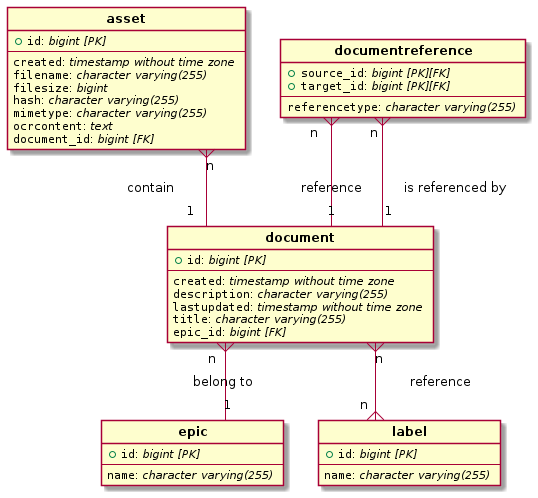

The diagram above was rendered by PlantUML. Its source (embedded in the PNG):
@startuml
hide circle
skinparam linetype ortho

entity "**asset**" {
  + ""id"": //bigint [PK]//
  --
  ""created"": //timestamp without time zone //
  ""filename"": //character varying(255) //
  ""filesize"": //bigint //
  ""hash"": //character varying(255) //
  ""mimetype"": //character varying(255) //
  ""ocrcontent"": //text //
  ""document_id"": //bigint [FK]//
}

entity "**document**" {
  + ""id"": //bigint [PK]//
  --
  ""created"": //timestamp without time zone //
  ""description"": //character varying(255) //
  ""lastupdated"": //timestamp without time zone //
  ""title"": //character varying(255) //
  ""epic_id"": //bigint [FK]//
}

entity "**documentreference**" {
  + ""source_id"": //bigint [PK][FK]//
  + ""target_id"": //bigint [PK][FK]//
  --
  ""referencetype"": //character varying(255) //
}

entity "**epic**" {
  + ""id"": //bigint [PK]//
  --
  ""name"": //character varying(255) //
}


entity "**label**" {
  + ""id"": //bigint [PK]//
  --
  ""name"": //character varying(255) //
}

"**asset**"   "n"   }-- "1"  "**document**": contain

"**document**" "n"   }-- "1" "**epic**": belong to

"**document**"  "n"   }--{ "n"  "**label**": reference

"**documentreference**"   "n"   }-- "1"  "**document**": reference

"**documentreference**"  "n"   }-- "1"  "**document**": is referenced by
@enduml